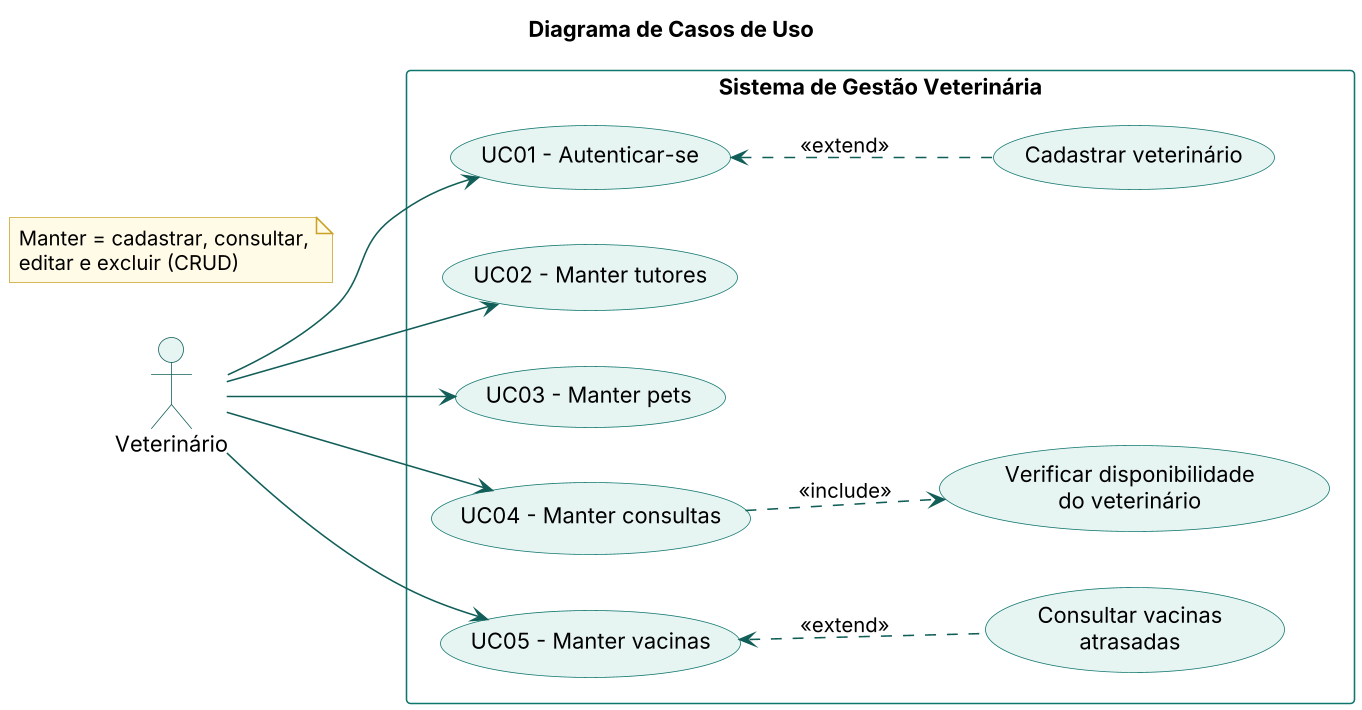

The diagram above was rendered by PlantUML. Its source (embedded in the PNG):
@startuml casos-de-uso
skinparamlocked dpi 150
!include _estilo.iuml
left to right direction
title Diagrama de Casos de Uso
actor "Veterinário" as Vet
rectangle "Sistema de Gestão Veterinária" {
  usecase "UC01 - Autenticar-se" as UC01
  usecase "UC02 - Manter tutores" as UC02
  usecase "UC03 - Manter pets" as UC03
  usecase "UC04 - Manter consultas" as UC04
  usecase "UC05 - Manter vacinas" as UC05
  usecase "Cadastrar veterinário" as CV
  usecase "Verificar disponibilidade\ndo veterinário" as VD
  usecase "Consultar vacinas\natrasadas" as VA
}
Vet --> UC01
Vet --> UC02
Vet --> UC03
Vet --> UC04
Vet --> UC05
UC01 <.. CV : <<extend>>
UC04 ..> VD : <<include>>
UC05 <.. VA : <<extend>>
note "Manter = cadastrar, consultar,\neditar e excluir (CRUD)" as N
@enduml